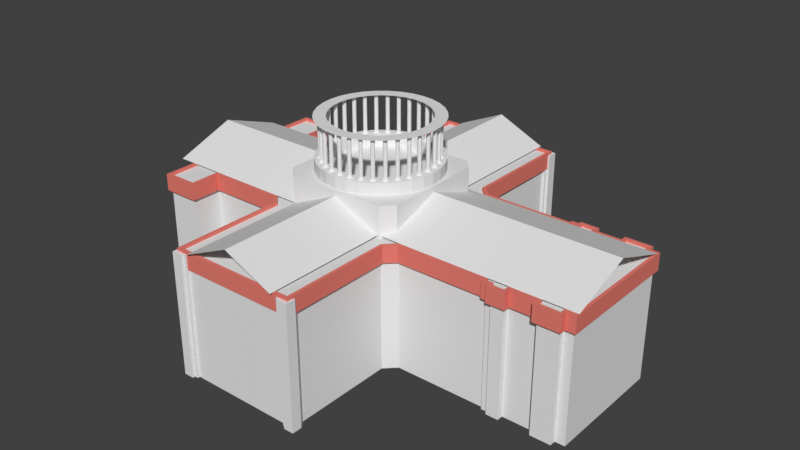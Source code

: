 # Source: main.blend  (saved by Blender 2.79.4; exported with 4.5.12 LTS)
import bpy
from mathutils import Matrix  # noqa: F401  (used for matrix-valued properties, if any)

bpy.ops.wm.read_factory_settings(use_empty=True)
scene = bpy.context.scene
scene.name = 'Scene'

# ---- collections
col_collection_1 = bpy.data.collections.new('Collection 1'); scene.collection.children.link(col_collection_1)
col_collection_2 = bpy.data.collections.new('Collection 2'); scene.collection.children.link(col_collection_2)

# ---- materials (node trees are filled in below, after node groups)
mat_material = bpy.data.materials.new('Material')
mat_material.alpha_threshold = 0.0
mat_material.diffuse_color = (0.8, 0.2057, 0.1663, 1.0)
mat_material.roughness = 0.5

# ---- material node trees

# ---- world
world_world = bpy.data.worlds.new('World'); scene.world = world_world
world_world.use_nodes = True; world_world.node_tree.nodes.clear()
_N = world_world.node_tree.nodes; _L = world_world.node_tree.links
n0 = _N.new('ShaderNodeOutputWorld'); n0.name = 'World Output'; n0.location = (300, 300)
n1 = _N.new('ShaderNodeBackground'); n1.name = 'Background'; n1.location = (10, 300)
n1.inputs[0].default_value = (0.05088, 0.05088, 0.05088, 1.0)
_L.new(n1.outputs[0], n0.inputs[0])
n0.is_active_output = True
world_world.color = (0.05088, 0.05088, 0.05088)
world_world.use_sun_shadow = False
world_world.sun_shadow_jitter_overblur = 0.0
world_world.cycles.sampling_method = 'MANUAL'

# ---- meshes
me_cube_002 = bpy.data.meshes.new('Cube.002')
me_cube_002.from_pydata([(-1.0, 0.0, 0.0), (1.0, 0.0, 0.0), (-1.0, 0.8231, 0.0), (-0.8231, 1.0, 0.0), (0.8231, 1.0, 0.0), (1.0, 0.8231, 0.0), (-1.0, 0.0, 0.5), (1.0, 0.0, 0.5), (-1.0, 0.8231, 0.5), (-0.8231, 1.0, 0.5), (0.8231, 1.0, 0.5), (1.0, 0.8231, 0.5)], [], [(5, 1, 0, 2, 3, 4), (11, 10, 9, 8, 6, 7), (5, 4, 10, 11), (2, 0, 6, 8), (1, 5, 11, 7), (3, 2, 8, 9), (4, 3, 9, 10)])
me_cube_002.use_remesh_preserve_volume = False
me_cube_002.use_remesh_preserve_attributes = False
me_cube_002.use_mirror_vertex_groups = False
me_cube_002.update()
me_cube_000 = bpy.data.meshes.new('Cube.000')
me_cube_000.from_pydata([(2.0, 1.05, 1.043), (2.0, 1.05, 0.7676), (-1.05, 3.025, 1.043), (-1.05, 3.025, 0.7676), (1.05, 3.025, 1.043), (1.05, 3.025, 0.7676), (-2.0, 1.05, 1.043), (-2.0, 1.05, 0.7676), (3.05, 1.05, 1.043), (3.05, 1.05, 0.7676), (4.05, 1.05, 1.043), (4.05, 1.05, 0.7676), (-3.05, 1.0, 1.043), (-3.05, 1.0, 0.7676), (4.05, 0.0, 1.043), (4.05, 0.0, 0.7676), (-1.05, 1.198, 1.043), (-1.05, 1.198, 0.7676), (-1.198, 1.05, 0.7676), (-1.198, 1.05, 1.043), (1.198, 1.05, 1.043), (1.198, 1.05, 0.7676), (1.05, 1.198, 0.7676), (1.05, 1.198, 1.043), (3.46, 1.05, 1.043), (3.46, 1.05, 0.7676), (3.894, 1.05, 1.043), (3.894, 1.05, 0.7676), (3.46, 1.15, 1.043), (3.46, 1.15, 0.7676), (3.894, 1.15, 1.043), (3.894, 1.15, 0.7676), (2.631, 1.05, 1.043), (2.631, 1.05, 0.7676), (3.05, 1.045, 1.043), (3.05, 1.045, 0.7676), (2.747, 1.095, 1.043), (2.747, 1.095, 0.7676), (2.631, 1.095, 1.043), (2.631, 1.095, 0.7676), (3.05, 1.15, 1.043), (3.05, 1.15, 0.7676), (2.747, 1.15, 1.043), (2.747, 1.15, 0.7676), (-3.05, 1.55, 1.043), (-3.05, 1.55, 0.7676), (-2.45, 1.55, 1.043), (-2.45, 1.55, 0.7676), (-2.45, 1.05, 1.043), (-2.45, 1.05, 0.7676), (-3.05, 0.8186, 1.043), (-3.05, 0.8186, 0.7676), (-3.232, 0.8186, 1.043), (-3.232, 0.8186, 0.7676), (-3.232, 0.7252, 1.043), (-3.232, 0.7252, 0.7676), (-3.319, 0.7252, 1.043), (-3.319, 0.7252, 0.7676), (-3.319, 0.3717, 1.043), (-3.319, 0.3717, 0.7676), (-3.249, 0.3717, 1.043), (-3.249, 0.3717, 0.7676), (-3.249, 0.0, 1.043), (-3.249, 0.0, 0.7676), (2.0, 1.0, 1.043), (2.0, 1.0, 0.7676), (-1.0, 2.975, 1.043), (-1.0, 2.975, 0.7676), (1.0, 2.975, 1.043), (1.0, 2.975, 0.7676), (-2.0, 1.0, 1.043), (-2.0, 1.0, 0.7676), (3.0, 1.0, 1.043), (3.0, 1.0, 0.7676), (4.0, 1.0, 1.043), (4.0, 1.0, 0.7676), (-3.0, 1.0, 1.043), (-3.0, 1.0, 0.7676), (4.0, 0.0, 1.043), (4.0, 0.0, 0.7676), (-1.0, 1.177, 1.043), (-1.0, 1.177, 0.7676), (-1.177, 1.0, 0.7676), (-1.177, 1.0, 1.043), (1.177, 1.0, 1.043), (1.177, 1.0, 0.7676), (1.0, 1.177, 0.7676), (1.0, 1.177, 1.043), (3.51, 1.0, 1.043), (3.51, 1.0, 0.7676), (3.844, 1.0, 1.043), (3.844, 1.0, 0.7676), (3.51, 1.1, 1.043), (3.51, 1.1, 0.7676), (3.844, 1.1, 1.043), (3.844, 1.1, 0.7676), (2.681, 1.0, 1.043), (2.681, 1.0, 0.7676), (3.0, 1.045, 1.043), (3.0, 1.045, 0.7676), (2.797, 1.045, 1.043), (2.797, 1.045, 0.7676), (2.681, 1.045, 1.043), (2.681, 1.045, 0.7676), (3.0, 1.1, 1.043), (3.0, 1.1, 0.7676), (2.797, 1.1, 1.043), (2.797, 1.1, 0.7676), (-3.0, 1.5, 1.043), (-3.0, 1.5, 0.7676), (-2.5, 1.5, 1.043), (-2.5, 1.5, 0.7676), (-2.5, 1.0, 1.043), (-2.5, 1.0, 0.7676), (-3.0, 0.7686, 1.043), (-3.0, 0.7686, 0.7676), (-3.182, 0.7686, 1.043), (-3.182, 0.7686, 0.7676), (-3.182, 0.6752, 1.043), (-3.182, 0.6752, 0.7676), (-3.269, 0.6752, 1.043), (-3.269, 0.6752, 0.7676), (-3.269, 0.4217, 1.043), (-3.269, 0.4217, 0.7676), (-3.199, 0.4217, 1.043), (-3.199, 0.4217, 0.7676), (-3.199, 0.0, 1.043), (-3.199, 0.0, 0.7676)], [], [(58, 59, 61, 60), (63, 62, 60, 61), (56, 57, 59, 58), (54, 55, 57, 56), (52, 53, 55, 54), (50, 51, 53, 52), (12, 13, 51, 50), (7, 49, 48, 6), (44, 46, 47, 45), (49, 47, 46, 48), (13, 12, 44, 45), (34, 35, 41, 40), (37, 36, 42, 43), (43, 42, 40, 41), (8, 9, 35, 34), (33, 32, 38, 39), (39, 38, 36, 37), (1, 0, 32, 33), (25, 24, 28, 29), (29, 28, 30, 31), (26, 27, 31, 30), (9, 8, 24, 25), (19, 18, 7, 6), (20, 21, 22, 23), (16, 17, 18, 19), (17, 16, 2, 3), (11, 10, 14, 15), (27, 26, 10, 11), (3, 2, 4, 5), (23, 22, 5, 4), (21, 20, 0, 1), (122, 124, 125, 123), (127, 125, 124, 126), (120, 122, 123, 121), (118, 120, 121, 119), (116, 118, 119, 117), (114, 116, 117, 115), (76, 114, 115, 77), (71, 70, 112, 113), (108, 109, 111, 110), (113, 112, 110, 111), (77, 109, 108, 76), (98, 104, 105, 99), (101, 107, 106, 100), (107, 105, 104, 106), (72, 98, 99, 73), (97, 103, 102, 96), (103, 101, 100, 102), (65, 97, 96, 64), (89, 93, 92, 88), (93, 95, 94, 92), (90, 94, 95, 91), (73, 89, 88, 72), (83, 70, 71, 82), (84, 87, 86, 85), (80, 83, 82, 81), (81, 67, 66, 80), (75, 79, 78, 74), (91, 75, 74, 90), (67, 69, 68, 66), (87, 68, 69, 86), (85, 65, 64, 84), (15, 14, 78, 79), (62, 63, 127, 126), (58, 60, 124, 122), (61, 59, 123, 125), (63, 61, 125, 127), (60, 62, 126, 124), (56, 58, 122, 120), (59, 57, 121, 123), (54, 56, 120, 118), (57, 55, 119, 121), (52, 54, 118, 116), (55, 53, 117, 119), (50, 52, 116, 114), (53, 51, 115, 117), (12, 50, 114, 76), (51, 13, 77, 115), (49, 7, 71, 113), (6, 48, 112, 70), (46, 44, 108, 110), (45, 47, 111, 109), (47, 49, 113, 111), (48, 46, 110, 112), (13, 45, 109, 77), (44, 12, 76, 108), (34, 40, 104, 98), (41, 35, 99, 105), (37, 43, 107, 101), (42, 36, 100, 106), (43, 41, 105, 107), (40, 42, 106, 104), (8, 34, 98, 72), (35, 9, 73, 99), (33, 39, 103, 97), (38, 32, 96, 102), (39, 37, 101, 103), (36, 38, 102, 100), (1, 33, 97, 65), (32, 0, 64, 96), (25, 29, 93, 89), (28, 24, 88, 92), (29, 31, 95, 93), (30, 28, 92, 94), (26, 30, 94, 90), (31, 27, 91, 95), (9, 25, 89, 73), (24, 8, 72, 88), (19, 6, 70, 83), (7, 18, 82, 71), (20, 23, 87, 84), (22, 21, 85, 86), (16, 19, 83, 80), (18, 17, 81, 82), (17, 3, 67, 81), (2, 16, 80, 66), (11, 15, 79, 75), (14, 10, 74, 78), (27, 11, 75, 91), (10, 26, 90, 74), (3, 5, 69, 67), (4, 2, 66, 68), (23, 4, 68, 87), (5, 22, 86, 69), (21, 1, 65, 85), (0, 20, 84, 64)])
me_cube_000.materials.append(mat_material)
me_cube_000.use_remesh_preserve_volume = False
me_cube_000.use_remesh_preserve_attributes = False
me_cube_000.use_mirror_vertex_groups = False
me_cube_000.update()
me_cube_001 = bpy.data.meshes.new('Cube.001')
me_cube_001.from_pydata([(2.0, 1.0, 1.0), (2.0, 1.0, -1.0), (-1.0, 3.0, 1.0), (-1.0, 3.0, -1.0), (1.0, 3.0, -1.0), (1.0, 3.0, 1.0), (-2.0, 1.0, -1.0), (-2.0, 1.0, 1.0), (3.0, 1.0, 1.0), (3.0, 1.0, -1.0), (4.0, 1.0, 1.0), (4.0, 1.0, -1.0), (-3.0, 1.0, -1.0), (-3.0, 1.0, 1.0), (-1.0, 0.0, -1.0), (-1.0, 0.0, 1.0), (1.0, 0.0, -1.0), (1.0, 0.0, 1.0), (2.0, 0.0, -1.0), (2.0, 0.0, 1.0), (-2.0, 0.0, -1.0), (-2.0, 0.0, 1.0), (3.0, 0.0, -1.0), (3.0, 0.0, 1.0), (4.0, 0.0, -1.0), (4.0, 0.0, 1.0), (-3.0, 0.0, -1.0), (-1.177, 1.0, -1.0), (-1.0, 1.177, -1.0), (-0.8231, 1.0, -1.0), (-1.0, 0.8231, -1.0), (-1.0, 1.177, 1.0), (-1.177, 1.0, 1.0), (-1.0, 0.8231, 1.0), (-0.8231, 1.0, 1.0), (1.0, 1.177, -1.0), (1.177, 1.0, -1.0), (1.0, 0.8231, -1.0), (0.8231, 1.0, -1.0), (1.177, 1.0, 1.0), (1.0, 1.177, 1.0), (0.8231, 1.0, 1.0), (1.0, 0.8231, 1.0), (3.51, 1.0, -1.0), (3.844, 1.0, -1.0), (3.844, 1.0, 1.0), (3.51, 1.0, 1.0), (3.51, 0.0, 1.0), (3.844, 0.0, 1.0), (3.51, 0.0, -1.0), (3.844, 0.0, -1.0), (3.51, 1.1, -1.0), (3.844, 1.1, -1.0), (3.844, 1.1, 1.0), (3.51, 1.1, 1.0), (2.797, 1.0, -1.0), (2.797, 1.0, 1.0), (2.797, 0.0, 1.0), (2.797, 0.0, -1.0), (2.681, 1.0, 1.0), (2.681, 1.0, -1.0), (2.681, 0.0, 1.0), (2.681, 0.0, -1.0), (3.0, 1.045, 1.0), (3.0, 1.045, -1.0), (2.797, 1.045, -1.0), (2.681, 1.045, -1.0), (2.797, 1.045, 1.0), (2.681, 1.045, 1.0), (3.0, 1.1, 1.0), (3.0, 1.1, -1.0), (2.797, 1.1, -1.0), (2.797, 1.1, 1.0), (0.9179, 2.918, -1.0), (0.9179, 2.918, 1.0), (0.9179, 3.082, -1.0), (0.9179, 3.082, 1.0), (1.082, 2.918, -1.0), (1.082, 2.918, 1.0), (1.082, 3.082, -1.0), (1.082, 3.082, 1.0), (0.9179, 3.0, -1.0), (0.9179, 3.0, 1.0), (1.082, 3.0, -1.0), (1.082, 3.0, 1.0), (1.0, 3.082, -1.0), (1.0, 3.082, 1.0), (1.0, 2.918, -1.0), (1.0, 2.918, 1.0), (0.9179, 3.041, 1.0), (1.082, 3.041, -1.0), (0.9179, 3.041, -1.0), (1.082, 3.041, 1.0), (1.0, 3.041, -1.0), (1.0, 3.041, 1.0), (1.041, 3.082, 1.0), (1.041, 2.918, -1.0), (1.041, 3.0, 1.0), (1.041, 3.082, -1.0), (1.041, 2.918, 1.0), (1.041, 3.0, -1.0), (1.041, 3.041, 1.0), (1.041, 3.041, -1.0), (0.8608, 3.041, -1.0), (0.8608, 3.0, -1.0), (0.8608, 3.0, 1.0), (1.041, 2.861, 1.0), (1.0, 2.861, 1.0), (1.0, 2.861, -1.0), (0.8608, 3.041, 1.0), (1.041, 2.861, -1.0), (-0.9203, 2.918, -1.0), (-0.9203, 2.918, 1.0), (-0.9203, 3.082, -1.0), (-0.9203, 3.082, 1.0), (-1.084, 2.918, -1.0), (-1.084, 2.918, 1.0), (-1.084, 3.082, -1.0), (-1.084, 3.082, 1.0), (-0.9203, 3.0, -1.0), (-0.9203, 3.0, 1.0), (-1.084, 3.0, -1.0), (-1.084, 3.0, 1.0), (-1.002, 3.082, -1.0), (-1.002, 3.082, 1.0), (-1.002, 2.918, -1.0), (-1.002, 2.918, 1.0), (-1.002, 3.0, 1.0), (-1.002, 3.0, -1.0), (-0.9203, 3.041, 1.0), (-1.084, 3.041, -1.0), (-0.9203, 3.041, -1.0), (-1.084, 3.041, 1.0), (-1.002, 3.041, -1.0), (-1.002, 3.041, 1.0), (-1.043, 3.082, 1.0), (-1.043, 2.918, -1.0), (-1.043, 3.0, 1.0), (-1.043, 3.082, -1.0), (-1.043, 2.918, 1.0), (-1.043, 3.0, -1.0), (-1.043, 3.041, 1.0), (-1.043, 3.041, -1.0), (-0.8632, 3.041, -1.0), (-0.8632, 3.0, -1.0), (-0.8632, 3.0, 1.0), (-1.043, 2.861, 1.0), (-1.002, 2.861, 1.0), (-1.002, 2.861, -1.0), (-0.8632, 3.041, 1.0), (-1.043, 2.861, -1.0), (-3.0, 1.5, 1.0), (-3.0, 1.5, -1.0), (-2.5, 1.5, 1.0), (-2.5, 1.5, -1.0), (-2.5, 1.0, 1.0), (-2.5, 1.0, -1.0), (-3.0, 0.0, 1.0), (-3.0, 0.7686, 1.0), (-3.0, 0.7686, -1.0), (-3.182, 0.0, 1.0), (-3.182, 0.7686, 1.0), (-3.182, 0.7686, -1.0), (-3.182, 0.0, -1.0), (-3.182, 0.6752, 1.0), (-3.182, 0.6752, -1.0), (-3.269, 0.6752, 1.0), (-3.269, 0.6752, -1.0), (-3.269, 0.0, 1.0), (-3.269, 0.4217, 1.0), (-3.269, 0.4217, -1.0), (-3.269, 0.0, -1.0), (-3.199, 0.0, 1.0), (-3.199, 0.4217, 1.0), (-3.199, 0.4217, -1.0), (-3.199, 0.0, -1.0)], [], [(169, 170, 174, 173), (39, 42, 17, 19, 0), (16, 37, 36, 1, 18), (36, 39, 0, 1), (42, 41, 34, 33, 15, 17), (15, 33, 32, 7, 21), (30, 29, 38, 37, 16, 14), (21, 7, 13, 157), (27, 30, 14, 20, 6), (58, 55, 9, 22), (59, 56, 67, 68), (50, 44, 11, 24), (157, 13, 158), (6, 20, 26, 12), (45, 48, 25, 10), (56, 57, 23, 8), (31, 34, 41, 40, 5, 2), (35, 38, 29, 28, 3, 4), (27, 28, 29, 30), (31, 32, 33, 34), (35, 36, 37, 38), (39, 40, 41, 42), (28, 31, 2, 3), (31, 28, 27, 32), (39, 36, 35, 40), (8, 23, 47, 46), (46, 47, 48, 45), (9, 8, 46, 43), (22, 9, 43, 49), (49, 43, 44, 50), (46, 45, 53, 54), (44, 43, 51, 52), (59, 61, 57, 56), (55, 60, 66, 65), (62, 60, 55, 58), (18, 1, 60, 62), (0, 19, 61, 59), (64, 65, 71, 70), (9, 55, 65, 64), (60, 59, 68, 66), (56, 8, 63, 67), (65, 67, 72, 71), (67, 63, 69, 72), (91, 89, 76, 75), (98, 95, 80, 79), (83, 84, 78, 77), (87, 88, 74, 73), (100, 83, 77, 96), (94, 89, 82, 5), (102, 90, 83, 100), (90, 92, 84, 83), (73, 74, 82, 81), (91, 93, 4, 81), (101, 94, 5, 97), (97, 5, 88, 99), (91, 81, 104, 103), (75, 76, 86, 85), (95, 86, 94, 101), (75, 85, 93, 91), (79, 80, 92, 90), (98, 79, 90, 102), (86, 76, 89, 94), (87, 96, 110, 108), (85, 98, 102, 93), (80, 95, 101, 92), (77, 78, 99, 96), (84, 97, 99, 78), (92, 101, 97, 84), (93, 102, 100, 4), (4, 100, 96, 87), (85, 86, 95, 98), (110, 106, 107, 108), (104, 105, 109, 103), (99, 88, 107, 106), (96, 99, 106, 110), (89, 91, 103, 109), (82, 89, 109, 105), (81, 82, 105, 104), (88, 87, 108, 107), (131, 113, 114, 129), (138, 117, 118, 135), (121, 115, 116, 122), (125, 111, 112, 126), (140, 136, 115, 121), (134, 127, 120, 129), (142, 140, 121, 130), (130, 121, 122, 132), (111, 119, 120, 112), (131, 119, 128, 133), (141, 137, 127, 134), (137, 139, 126, 127), (131, 143, 144, 119), (113, 123, 124, 114), (135, 141, 134, 124), (113, 131, 133, 123), (117, 130, 132, 118), (138, 142, 130, 117), (124, 134, 129, 114), (125, 148, 150, 136), (123, 133, 142, 138), (118, 132, 141, 135), (115, 136, 139, 116), (122, 116, 139, 137), (132, 122, 137, 141), (133, 128, 140, 142), (128, 125, 136, 140), (123, 138, 135, 124), (150, 148, 147, 146), (144, 143, 149, 145), (139, 146, 147, 126), (136, 150, 146, 139), (129, 149, 143, 131), (120, 145, 149, 129), (119, 144, 145, 120), (126, 147, 148, 125), (152, 154, 156, 12), (154, 153, 155, 156), (13, 155, 153, 151), (157, 158, 161, 160), (156, 155, 7, 6), (12, 26, 159), (162, 163, 165), (13, 12, 159, 158), (159, 26, 163, 162), (165, 163, 171, 167), (160, 161, 164), (158, 159, 162, 161), (168, 166, 169), (160, 164, 166, 168), (161, 162, 165, 164), (164, 165, 167, 166), (167, 171, 170), (175, 172, 173, 174), (166, 167, 170, 169), (153, 154, 152, 151), (12, 13, 151, 152), (63, 64, 70, 69), (71, 72, 69, 70), (8, 9, 64, 63), (66, 68, 67, 65), (1, 0, 59, 60), (43, 46, 54, 51), (51, 54, 53, 52), (45, 44, 52, 53), (32, 27, 6, 7), (11, 10, 25, 24), (44, 45, 10, 11), (3, 2, 5, 4), (40, 35, 4, 5)])
me_cube_001.use_remesh_preserve_volume = False
me_cube_001.use_remesh_preserve_attributes = False
me_cube_001.use_mirror_vertex_groups = False
me_cube_001.update()
me_circle_003 = bpy.data.meshes.new('Circle.003')
me_circle_003.from_pydata([(0.0, 1.0, 0.0), (-0.1951, 0.9808, 0.0), (-0.3827, 0.9239, 0.0), (-0.5556, 0.8315, 0.0), (-0.7071, 0.7071, 0.0), (-0.8315, 0.5556, 0.0), (-0.9239, 0.3827, 0.0), (-0.9808, 0.1951, 0.0), (-1.0, 7.55e-08, 0.0), (-0.9808, -0.1951, 0.0), (-0.9239, -0.3827, 0.0), (-0.8315, -0.5556, 0.0), (-0.7071, -0.7071, 0.0), (-0.5556, -0.8315, 0.0), (-0.3827, -0.9239, 0.0), (-0.1951, -0.9808, 0.0), (3.258e-07, -1.0, 0.0), (0.1951, -0.9808, 0.0), (0.3827, -0.9239, 0.0), (0.5556, -0.8315, 0.0), (0.7071, -0.7071, 0.0), (0.8315, -0.5556, 0.0), (0.9239, -0.3827, 0.0), (0.9808, -0.1951, 0.0), (1.0, 9.656e-07, 0.0), (0.9808, 0.1951, 0.0), (0.9239, 0.3827, 0.0), (0.8315, 0.5556, 0.0), (0.7071, 0.7071, 0.0), (0.5556, 0.8315, 0.0), (0.3827, 0.9239, 0.0), (0.1951, 0.9808, 0.0), (-2.38e-08, 0.8, -1.49e-08), (-0.1561, 0.7846, -1.49e-08), (-0.3061, 0.7391, -1.49e-08), (-0.4445, 0.6652, -1.49e-08), (-0.5657, 0.5657, -1.49e-08), (-0.6652, 0.4445, -1.49e-08), (-0.7391, 0.3061, -1.49e-08), (-0.7846, 0.1561, -1.49e-08), (-0.8, 1.172e-07, -1.49e-08), (-0.7846, -0.1561, -1.49e-08), (-0.7391, -0.3061, -1.49e-08), (-0.6652, -0.4445, -1.49e-08), (-0.5657, -0.5657, -1.49e-08), (-0.4445, -0.6652, -1.49e-08), (-0.3061, -0.7391, -1.49e-08), (-0.1561, -0.7846, -1.49e-08), (2.369e-07, -0.8, -1.49e-08), (0.1561, -0.7846, -1.49e-08), (0.3061, -0.7391, -1.49e-08), (0.4445, -0.6652, -1.49e-08), (0.5657, -0.5657, -1.49e-08), (0.6652, -0.4445, -1.49e-08), (0.7391, -0.3061, -1.49e-08), (0.7846, -0.1561, -1.49e-08), (0.8, 8.293e-07, -1.49e-08), (0.7846, 0.1561, -1.49e-08), (0.7391, 0.3061, -1.49e-08), (0.6652, 0.4445, -1.49e-08), (0.5657, 0.5657, -1.49e-08), (0.4445, 0.6652, -1.49e-08), (0.3061, 0.7391, -1.49e-08), (0.1561, 0.7846, -1.49e-08)], [], [(14, 15, 47, 46), (15, 16, 48, 47), (16, 17, 49, 48), (17, 18, 50, 49), (18, 19, 51, 50), (19, 20, 52, 51), (20, 21, 53, 52), (21, 22, 54, 53), (22, 23, 55, 54), (23, 24, 56, 55), (24, 25, 57, 56), (25, 26, 58, 57), (26, 27, 59, 58), (0, 1, 33, 32), (27, 28, 60, 59), (1, 2, 34, 33), (28, 29, 61, 60), (2, 3, 35, 34), (29, 30, 62, 61), (3, 4, 36, 35), (30, 31, 63, 62), (4, 5, 37, 36), (31, 0, 32, 63), (5, 6, 38, 37), (6, 7, 39, 38), (7, 8, 40, 39), (8, 9, 41, 40), (9, 10, 42, 41), (10, 11, 43, 42), (11, 12, 44, 43), (12, 13, 45, 44), (13, 14, 46, 45)])
me_circle_003.use_remesh_preserve_volume = False
me_circle_003.use_remesh_preserve_attributes = False
me_circle_003.use_mirror_vertex_groups = False
me_circle_003.update()
me_circle_002 = bpy.data.meshes.new('Circle.002')
me_circle_002.from_pydata([(-4.349e-08, 0.05405, 2.682e-07), (-0.03822, 0.03822, 2.682e-07), (-0.05405, -1.534e-09, 2.682e-07), (-0.03822, -0.03822, 2.682e-07), (-3.877e-08, -0.05405, 2.682e-07), (0.03822, -0.03822, 2.682e-07), (0.05405, 1.473e-09, 2.682e-07), (0.03822, 0.03822, 2.682e-07), (-4.337e-08, 0.03762, 0.03543), (-0.0266, 0.0266, 0.03543), (-0.03762, -8.16e-10, 0.03543), (-0.0266, -0.0266, 0.03543), (-4.008e-08, -0.03762, 0.03543), (0.0266, -0.0266, 0.03543), (0.03762, 1.277e-09, 0.03543), (0.0266, 0.0266, 0.03543), (-4.304e-08, 0.03164, 0.03543), (-0.02237, 0.02237, 0.03543), (-0.03164, -5.546e-10, 0.03543), (-0.02237, -0.02237, 0.03543), (-4.027e-08, -0.03164, 0.03543), (0.02237, -0.02237, 0.03543), (0.03164, 1.206e-09, 0.03543), (0.02237, 0.02237, 0.03543), (-4.349e-08, 0.05405, 0.6345), (-0.03822, 0.03822, 0.6345), (-0.05405, -1.534e-09, 0.6345), (-0.03822, -0.03822, 0.6345), (-3.877e-08, -0.05405, 0.6345), (0.03822, -0.03822, 0.6345), (0.05405, 1.473e-09, 0.6345), (0.03822, 0.03822, 0.6345), (-4.337e-08, 0.03762, 0.5991), (-0.0266, 0.0266, 0.5991), (-0.03762, -8.16e-10, 0.5991), (-0.0266, -0.0266, 0.5991), (-4.008e-08, -0.03762, 0.5991), (0.0266, -0.0266, 0.5991), (0.03762, 1.277e-09, 0.5991), (0.0266, 0.0266, 0.5991), (-4.304e-08, 0.03164, 0.5991), (-0.02237, 0.02237, 0.5991), (-0.03164, -5.546e-10, 0.5991), (-0.02237, -0.02237, 0.5991), (-4.027e-08, -0.03164, 0.5991), (0.02237, -0.02237, 0.5991), (0.03164, 1.206e-09, 0.5991), (0.02237, 0.02237, 0.5991), (-4.304e-08, 0.03164, 0.3173), (-0.02237, 0.02237, 0.3173), (-0.03164, -5.546e-10, 0.3173), (-0.02237, -0.02237, 0.3173), (-4.027e-08, -0.03164, 0.3173), (0.02237, -0.02237, 0.3173), (0.03164, 1.206e-09, 0.3173), (0.02237, 0.02237, 0.3173)], [], [(7, 6, 14, 15), (5, 4, 12, 13), (3, 2, 10, 11), (1, 0, 8, 9), (0, 7, 15, 8), (6, 5, 13, 14), (4, 3, 11, 12), (2, 1, 9, 10), (9, 8, 16, 17), (8, 15, 23, 16), (14, 13, 21, 22), (12, 11, 19, 20), (10, 9, 17, 18), (15, 14, 22, 23), (13, 12, 20, 21), (11, 10, 18, 19), (20, 19, 51, 52), (18, 17, 49, 50), (23, 22, 54, 55), (21, 20, 52, 53), (19, 18, 50, 51), (17, 16, 48, 49), (16, 23, 55, 48), (22, 21, 53, 54), (31, 39, 38, 30), (29, 37, 36, 28), (27, 35, 34, 26), (25, 33, 32, 24), (24, 32, 39, 31), (30, 38, 37, 29), (28, 36, 35, 27), (26, 34, 33, 25), (33, 41, 40, 32), (32, 40, 47, 39), (38, 46, 45, 37), (36, 44, 43, 35), (34, 42, 41, 33), (39, 47, 46, 38), (37, 45, 44, 36), (35, 43, 42, 34), (44, 52, 51, 43), (42, 50, 49, 41), (47, 55, 54, 46), (45, 53, 52, 44), (43, 51, 50, 42), (41, 49, 48, 40), (40, 48, 55, 47), (46, 54, 53, 45)])
me_circle_002.use_remesh_preserve_volume = False
me_circle_002.use_remesh_preserve_attributes = False
me_circle_002.use_mirror_vertex_groups = False
me_circle_002.update()
me_circle = bpy.data.meshes.new('Circle')
me_circle.from_pydata([(0.0, 1.0, 0.0), (-0.1951, 0.9808, 0.0), (-0.3827, 0.9239, 0.0), (-0.5556, 0.8315, 0.0), (-0.7071, 0.7071, 0.0), (-0.8315, 0.5556, 0.0), (-0.9239, 0.3827, 0.0), (-0.9808, 0.1951, 0.0), (-1.0, 7.55e-08, 0.0), (-0.9808, -0.1951, 0.0), (-0.9239, -0.3827, 0.0), (-0.8315, -0.5556, 0.0), (-0.7071, -0.7071, 0.0), (-0.5556, -0.8315, 0.0), (-0.3827, -0.9239, 0.0), (-0.1951, -0.9808, 0.0), (3.258e-07, -1.0, 0.0), (0.1951, -0.9808, 0.0), (0.3827, -0.9239, 0.0), (0.5556, -0.8315, 0.0), (0.7071, -0.7071, 0.0), (0.8315, -0.5556, 0.0), (0.9239, -0.3827, 0.0), (0.9808, -0.1951, 0.0), (1.0, 9.656e-07, 0.0), (0.9808, 0.1951, 0.0), (0.9239, 0.3827, 0.0), (0.8315, 0.5556, 0.0), (0.7071, 0.7071, 0.0), (0.5556, 0.8315, 0.0), (0.3827, 0.9239, 0.0), (0.1951, 0.9808, 0.0), (0.0, 1.0, 0.2162), (-0.1951, 0.9808, 0.2162), (-0.3827, 0.9239, 0.2162), (-0.5556, 0.8315, 0.2162), (-0.7071, 0.7071, 0.2162), (-0.8315, 0.5556, 0.2162), (-0.9239, 0.3827, 0.2162), (-0.9808, 0.1951, 0.2162), (-1.0, 7.55e-08, 0.2162), (-0.9808, -0.1951, 0.2162), (-0.9239, -0.3827, 0.2162), (-0.8315, -0.5556, 0.2162), (-0.7071, -0.7071, 0.2162), (-0.5556, -0.8315, 0.2162), (-0.3827, -0.9239, 0.2162), (-0.1951, -0.9808, 0.2162), (3.258e-07, -1.0, 0.2162), (0.1951, -0.9808, 0.2162), (0.3827, -0.9239, 0.2162), (0.5556, -0.8315, 0.2162), (0.7071, -0.7071, 0.2162), (0.8315, -0.5556, 0.2162), (0.9239, -0.3827, 0.2162), (0.9808, -0.1951, 0.2162), (1.0, 9.656e-07, 0.2162), (0.9808, 0.1951, 0.2162), (0.9239, 0.3827, 0.2162), (0.8315, 0.5556, 0.2162), (0.7071, 0.7071, 0.2162), (0.5556, 0.8315, 0.2162), (0.3827, 0.9239, 0.2162), (0.1951, 0.9808, 0.2162), (-2.38e-08, 0.8, -1.49e-08), (-0.1561, 0.7846, -1.49e-08), (-0.3061, 0.7391, -1.49e-08), (-0.4445, 0.6652, -1.49e-08), (-0.5657, 0.5657, -1.49e-08), (-0.6652, 0.4445, -1.49e-08), (-0.7391, 0.3061, -1.49e-08), (-0.7846, 0.1561, -1.49e-08), (-0.8, 1.172e-07, -1.49e-08), (-0.7846, -0.1561, -1.49e-08), (-0.7391, -0.3061, -1.49e-08), (-0.6652, -0.4445, -1.49e-08), (-0.5657, -0.5657, -1.49e-08), (-0.4445, -0.6652, -1.49e-08), (-0.3061, -0.7391, -1.49e-08), (-0.1561, -0.7846, -1.49e-08), (2.369e-07, -0.8, -1.49e-08), (0.1561, -0.7846, -1.49e-08), (0.3061, -0.7391, -1.49e-08), (0.4445, -0.6652, -1.49e-08), (0.5657, -0.5657, -1.49e-08), (0.6652, -0.4445, -1.49e-08), (0.7391, -0.3061, -1.49e-08), (0.7846, -0.1561, -1.49e-08), (0.8, 8.293e-07, -1.49e-08), (0.7846, 0.1561, -1.49e-08), (0.7391, 0.3061, -1.49e-08), (0.6652, 0.4445, -1.49e-08), (0.5657, 0.5657, -1.49e-08), (0.4445, 0.6652, -1.49e-08), (0.3061, 0.7391, -1.49e-08), (0.1561, 0.7846, -1.49e-08), (-2.38e-08, 0.8, 0.2162), (-0.1561, 0.7846, 0.2162), (-0.3061, 0.7391, 0.2162), (-0.4445, 0.6652, 0.2162), (-0.5657, 0.5657, 0.2162), (-0.6652, 0.4445, 0.2162), (-0.7391, 0.3061, 0.2162), (-0.7846, 0.1561, 0.2162), (-0.8, 1.172e-07, 0.2162), (-0.7846, -0.1561, 0.2162), (-0.7391, -0.3061, 0.2162), (-0.6652, -0.4445, 0.2162), (-0.5657, -0.5657, 0.2162), (-0.4445, -0.6652, 0.2162), (-0.3061, -0.7391, 0.2162), (-0.1561, -0.7846, 0.2162), (2.369e-07, -0.8, 0.2162), (0.1561, -0.7846, 0.2162), (0.3061, -0.7391, 0.2162), (0.4445, -0.6652, 0.2162), (0.5657, -0.5657, 0.2162), (0.6652, -0.4445, 0.2162), (0.7391, -0.3061, 0.2162), (0.7846, -0.1561, 0.2162), (0.8, 8.293e-07, 0.2162), (0.7846, 0.1561, 0.2162), (0.7391, 0.3061, 0.2162), (0.6652, 0.4445, 0.2162), (0.5657, 0.5657, 0.2162), (0.4445, 0.6652, 0.2162), (0.3061, 0.7391, 0.2162), (0.1561, 0.7846, 0.2162)], [], [(16, 15, 47, 48), (3, 2, 34, 35), (30, 29, 61, 62), (17, 16, 48, 49), (4, 3, 35, 36), (31, 30, 62, 63), (18, 17, 49, 50), (5, 4, 36, 37), (0, 31, 63, 32), (19, 18, 50, 51), (6, 5, 37, 38), (20, 19, 51, 52), (7, 6, 38, 39), (21, 20, 52, 53), (8, 7, 39, 40), (22, 21, 53, 54), (9, 8, 40, 41), (23, 22, 54, 55), (10, 9, 41, 42), (24, 23, 55, 56), (11, 10, 42, 43), (25, 24, 56, 57), (12, 11, 43, 44), (26, 25, 57, 58), (13, 12, 44, 45), (27, 26, 58, 59), (14, 13, 45, 46), (1, 0, 32, 33), (28, 27, 59, 60), (15, 14, 46, 47), (2, 1, 33, 34), (29, 28, 60, 61), (80, 112, 111, 79), (67, 99, 98, 66), (94, 126, 125, 93), (81, 113, 112, 80), (68, 100, 99, 67), (95, 127, 126, 94), (82, 114, 113, 81), (69, 101, 100, 68), (64, 96, 127, 95), (83, 115, 114, 82), (70, 102, 101, 69), (84, 116, 115, 83), (71, 103, 102, 70), (85, 117, 116, 84), (72, 104, 103, 71), (86, 118, 117, 85), (73, 105, 104, 72), (87, 119, 118, 86), (74, 106, 105, 73), (88, 120, 119, 87), (75, 107, 106, 74), (89, 121, 120, 88), (76, 108, 107, 75), (90, 122, 121, 89), (77, 109, 108, 76), (91, 123, 122, 90), (78, 110, 109, 77), (65, 97, 96, 64), (92, 124, 123, 91), (79, 111, 110, 78), (66, 98, 97, 65), (93, 125, 124, 92), (41, 40, 104, 105), (14, 15, 79, 78), (42, 41, 105, 106), (15, 16, 80, 79), (43, 42, 106, 107), (16, 17, 81, 80), (44, 43, 107, 108), (17, 18, 82, 81), (45, 44, 108, 109), (18, 19, 83, 82), (46, 45, 109, 110), (19, 20, 84, 83), (47, 46, 110, 111), (20, 21, 85, 84), (48, 47, 111, 112), (21, 22, 86, 85), (49, 48, 112, 113), (22, 23, 87, 86), (50, 49, 113, 114), (23, 24, 88, 87), (51, 50, 114, 115), (24, 25, 89, 88), (52, 51, 115, 116), (25, 26, 90, 89), (53, 52, 116, 117), (26, 27, 91, 90), (0, 1, 65, 64), (54, 53, 117, 118), (27, 28, 92, 91), (1, 2, 66, 65), (55, 54, 118, 119), (28, 29, 93, 92), (2, 3, 67, 66), (56, 55, 119, 120), (29, 30, 94, 93), (3, 4, 68, 67), (57, 56, 120, 121), (30, 31, 95, 94), (4, 5, 69, 68), (58, 57, 121, 122), (31, 0, 64, 95), (5, 6, 70, 69), (59, 58, 122, 123), (33, 32, 96, 97), (6, 7, 71, 70), (60, 59, 123, 124), (34, 33, 97, 98), (7, 8, 72, 71), (61, 60, 124, 125), (35, 34, 98, 99), (8, 9, 73, 72), (62, 61, 125, 126), (36, 35, 99, 100), (9, 10, 74, 73), (63, 62, 126, 127), (37, 36, 100, 101), (10, 11, 75, 74), (32, 63, 127, 96), (38, 37, 101, 102), (11, 12, 76, 75), (39, 38, 102, 103), (12, 13, 77, 76), (40, 39, 103, 104), (13, 14, 78, 77)])
me_circle.use_remesh_preserve_volume = False
me_circle.use_remesh_preserve_attributes = False
me_circle.use_mirror_vertex_groups = False
me_circle.update()
me_plane_001 = bpy.data.meshes.new('Plane.001')
me_plane_001.from_pydata([(-3.319, 1.0, 0.0), (4.05, 1.0, 0.0), (-3.319, 0.0, 0.3572), (4.05, 0.0, 0.3572), (-0.8, 1.0, 0.0), (-0.8, 0.0, 0.3572), (0.8, 1.0, 0.0), (0.8, 0.0, 0.3572), (0.0, 1.0, 0.0), (0.0, 0.0, 0.3572), (-0.8, 1.0, 0.0), (-0.8, 0.0, 0.0), (0.8, 1.0, 0.0), (0.8, 0.0, 0.0), (-0.8, 3.082, 0.0), (0.8, 3.082, 0.0), (0.0, 1.0, 0.3572), (0.0, 0.0, 0.3572), (0.0, 3.082, 0.3572)], [], [(7, 3, 1, 6), (2, 5, 4, 0), (9, 7, 6, 8), (5, 9, 8, 4), (17, 13, 12, 16), (16, 12, 15, 18), (10, 16, 18, 14), (11, 17, 16, 10)])
me_plane_001.use_remesh_preserve_volume = False
me_plane_001.use_remesh_preserve_attributes = False
me_plane_001.use_mirror_vertex_groups = False
me_plane_001.update()

# ---- objects
ob_main_building_001 = bpy.data.objects.new('main_building.001', me_cube_002)
ob_upper_trim = bpy.data.objects.new('upper_trim', me_cube_000)
ob_main_building = bpy.data.objects.new('main_building', me_cube_001)
ob_circle_001 = bpy.data.objects.new('Circle.001', me_circle_003)
ob_empty_002 = bpy.data.objects.new('Empty.002', None)
ob_empty_001 = bpy.data.objects.new('Empty.001', None)
ob_empty = bpy.data.objects.new('Empty', None)
ob_circle_002 = bpy.data.objects.new('Circle.002', me_circle_002)
ob_circle = bpy.data.objects.new('Circle', me_circle)
ob_plane = bpy.data.objects.new('Plane', me_plane_001)

# ---- transforms, parenting, visibility, modifiers, constraints
ob_main_building_001.location = (0.0, 0.0, 2.0)
ob_main_building_001.lineart.crease_threshold = 0.0
_m = ob_main_building_001.modifiers.new('Mirror', 'MIRROR')
_m.use_axis = (False, True, False)
_m.use_clip = True
ob_upper_trim.location = (0.0, 0.0, 1.0)
ob_upper_trim.lineart.crease_threshold = 0.0
_m = ob_upper_trim.modifiers.new('Mirror', 'MIRROR')
_m.use_axis = (False, True, False)
_m.use_clip = True
ob_main_building.location = (0.0, 0.0, 1.0)
ob_main_building.lineart.crease_threshold = 0.0
_m = ob_main_building.modifiers.new('Mirror', 'MIRROR')
_m.use_axis = (False, True, False)
_m.use_clip = True
ob_circle_001.location = (0.0, 0.0, 3.329)
ob_circle_001.scale = (0.98, 0.98, 0.98)
ob_circle_001.lineart.crease_threshold = 0.0
ob_empty_002.location = (0.0, 0.0, 2.694)
ob_empty_002.rotation_euler = (0.0, -0.0, 0.1963)
ob_empty_002.empty_display_type = 'ARROWS'
ob_empty_002.empty_image_offset = (0.0, 0.0)
ob_empty_002.lineart.crease_threshold = 0.0
ob_empty_001.parent = ob_empty_002
ob_empty_001.matrix_parent_inverse = Matrix(((1.0, 0.0, 0.0, -0.0), (0.0, 1.0, 0.0, -0.0), (0.0, 0.0, 1.0, -2.912), (0.0, 0.0, 0.0, 1.0)))
ob_empty_001.location = (-0.882, 9.443e-08, 2.912)
ob_empty_001.empty_display_type = 'SPHERE'
ob_empty_001.empty_image_offset = (0.0, 0.0)
ob_empty_001.lineart.crease_threshold = 0.0
ob_empty.location = (-0.882, 9.443e-08, 2.694)
ob_empty.empty_image_offset = (0.0, 0.0)
ob_empty.lineart.crease_threshold = 0.0
ob_circle_002.parent = ob_empty
ob_circle_002.matrix_parent_inverse = Matrix(((1.0, 0.0, 0.0, 0.882), (0.0, 1.0, 0.0, -9.443e-08), (0.0, 0.0, 1.0, -2.912), (0.0, 0.0, 0.0, 1.0)))
ob_circle_002.location = (-0.882, 9.36e-08, 2.912)
ob_circle_002.rotation_euler = (-1.54e-15, 1.736e-07, 5.303e-16)
ob_circle_002.scale = (1.0, 1.0, 1.0)
ob_circle_002.lineart.crease_threshold = 0.0
_m = ob_circle_002.modifiers.new('Array', 'ARRAY')
_m.count = 32
_m.constant_offset_displace = (0.0, 0.0, 0.0)
_m.use_relative_offset = False
_m.use_object_offset = True
_m.offset_object = ob_empty_001
ob_circle.location = (0.0, 0.0, 2.482)
ob_circle.scale = (0.98, 0.98, 0.98)
ob_circle.lineart.crease_threshold = 0.0
ob_plane.location = (0.0, 0.0, 2.043)
ob_plane.lineart.crease_threshold = 0.0
_m = ob_plane.modifiers.new('Mirror', 'MIRROR')
_m.use_axis = (False, True, False)
_m.use_clip = True

# ---- collection membership
col_collection_1.objects.link(ob_main_building_001)
col_collection_1.objects.link(ob_upper_trim)
col_collection_1.objects.link(ob_main_building)
col_collection_2.objects.link(ob_circle_001)
col_collection_2.objects.link(ob_empty_002)
col_collection_2.objects.link(ob_empty_001)
col_collection_2.objects.link(ob_empty)
col_collection_2.objects.link(ob_circle_002)
col_collection_2.objects.link(ob_circle)
col_collection_2.objects.link(ob_plane)

# ---- scene / render settings (as saved in the file)
scene.frame_start = 1; scene.frame_end = 250; scene.frame_set(1)
scene.render.engine = 'CYCLES'
scene.render.resolution_percentage = 50
scene.render.dither_intensity = 0.0
scene.cycles.use_denoising = False
scene.cycles.samples = 128
scene.cycles.sampling_pattern = 'TABULATED_SOBOL'
scene.cycles.use_adaptive_sampling = False
scene.cycles.use_light_tree = False
scene.view_settings.view_transform = 'Standard'
bpy.context.view_layer.update()

# ---- added for rendering (the .blend has no active camera and no usable light): camera, sun
cam_auto = bpy.data.cameras.new('AutoCamera')
cam_auto.lens = 50.0
cam_auto.sensor_width = 36.0
cam_auto.clip_end = 1000.0
ob_auto_camera = bpy.data.objects.new('AutoCamera', cam_auto)
scene.collection.objects.link(ob_auto_camera)
ob_auto_camera.location = (9.77284, -11.2889, 9.19038)
ob_auto_camera.rotation_euler = (1.09748, -7.21219e-08, 0.694738)
scene.camera = ob_auto_camera
light_auto_sun = bpy.data.lights.new('AutoSun', 'SUN')
light_auto_sun.energy = 3.0
light_auto_sun.angle = 0.0523599
ob_auto_sun = bpy.data.objects.new('AutoSun', light_auto_sun)
scene.collection.objects.link(ob_auto_sun)
ob_auto_sun.rotation_euler = (0.872665, 0.174533, 0.523599)
bpy.context.view_layer.update()
